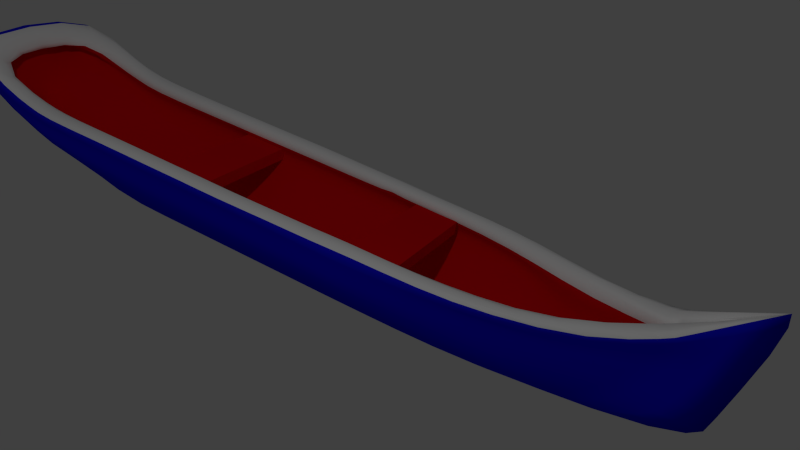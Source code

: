 # Source: Op6L6_material2.blend  (saved by Blender 2.76.0; exported with 4.5.12 LTS)
import bpy
from mathutils import Matrix  # noqa: F401  (used for matrix-valued properties, if any)

bpy.ops.wm.read_factory_settings(use_empty=True)
scene = bpy.context.scene
scene.name = 'Scene'

# ---- collections
col_collection_1 = bpy.data.collections.new('Collection 1'); scene.collection.children.link(col_collection_1)

# ---- materials (node trees are filled in below, after node groups)
mat_material = bpy.data.materials.new('Material')
mat_material.alpha_threshold = 0.0
mat_material.use_transparent_shadow = False
mat_material.diffuse_color = (0.002949, 0.01123, 0.8, 1.0)
mat_material.roughness = 0.5
mat_material.line_color = (0.0, 0.0, 0.0, 1.0)
mat_canoa_cima = bpy.data.materials.new('Canoa_cima')
mat_canoa_cima.alpha_threshold = 0.0
mat_canoa_cima.use_transparent_shadow = False
mat_canoa_cima.diffuse_color = (1.0, 1.0, 1.0, 1.0)
mat_canoa_cima.roughness = 0.5
mat_canoa_cima.specular_intensity = 0.03
mat_canoa_maior = bpy.data.materials.new('Canoa_maior')
mat_canoa_maior.alpha_threshold = 0.0
mat_canoa_maior.use_transparent_shadow = False
mat_canoa_maior.diffuse_color = (0.006521, 0.005146, 0.8, 1.0)
mat_canoa_maior.roughness = 0.5
mat_canoa_maior.specular_intensity = 0.05
mat_canoa_dentro = bpy.data.materials.new('Canoa_dentro')
mat_canoa_dentro.alpha_threshold = 0.0
mat_canoa_dentro.use_transparent_shadow = False
mat_canoa_dentro.diffuse_color = (0.8, 0.003758, 0.006106, 1.0)
mat_canoa_dentro.roughness = 0.5
mat_canoa_dentro.specular_intensity = 0.02
mat_assento_002 = bpy.data.materials.new('assento.002')
mat_assento_002.alpha_threshold = 0.0
mat_assento_002.use_transparent_shadow = False
mat_assento_002.diffuse_color = (0.1734, 0.006092, 0.0, 1.0)
mat_assento_002.roughness = 0.5
mat_assento_002.specular_intensity = 0.2

# ---- material node trees

# ---- world
world_world = bpy.data.worlds.new('World'); scene.world = world_world
world_world.color = (0.05088, 0.05088, 0.05088)
world_world.use_sun_shadow = False
world_world.sun_shadow_jitter_overblur = 0.0
world_world.cycles.sampling_method = 'MANUAL'
world_world.cycles.sample_map_resolution = 256

# ---- cameras
cam_camera = bpy.data.cameras.new('Camera')
cam_camera.clip_end = 100.0
cam_camera.lens = 35.0
cam_camera.sensor_width = 32.0
cam_camera.sensor_height = 18.0
cam_camera.ortho_scale = 7.314
cam_camera.dof.focus_distance = 0.0
cam_camera.dof.aperture_fstop = 128.0

# ---- lights
light_lamp = bpy.data.lights.new('Lamp', 'POINT')
light_lamp.transmission_factor = 0.0
light_lamp.cutoff_distance = 30.0
light_lamp.energy = 100.0
light_lamp.shadow_buffer_clip_start = 1.001
light_lamp.shadow_soft_size = 0.1
light_lamp.shadow_maximum_resolution = 0.006
light_lamp.use_absolute_resolution = True
light_lamp.cycles.use_multiple_importance_sampling = False

# ---- meshes
me_cube = bpy.data.meshes.new('Cube')
me_cube.from_pydata([(1.0, 1.0, -1.0), (1.0, -1.0, -1.0), (-1.0, -1.0, -1.0), (-1.0, 1.0, -1.0), (1.0, 1.0, 1.0), (1.0, -1.0, 1.0), (-1.0, -1.0, 1.0), (-1.0, 1.0, 1.0)], [], [(0, 1, 2, 3), (4, 7, 6, 5), (0, 4, 5, 1), (1, 5, 6, 2), (2, 6, 7, 3), (4, 0, 3, 7)])
me_cube.materials.append(mat_material)
me_cube.use_remesh_preserve_volume = False
me_cube.use_remesh_preserve_attributes = False
me_cube.use_mirror_vertex_groups = False
me_cube.update()
me_cylinder_001 = bpy.data.meshes.new('Cylinder.001')
me_cylinder_001.from_pydata([(-0.6281, -2.266, 0.0539), (-0.5433, 2.246, -0.2469), (-0.2716, -2.4, -0.1862), (-0.4343, 2.119, -0.5214), (-0.03072, -2.231, -0.4825), (-0.3152, 2.279, -0.7532), (0.0, -2.198, -0.5914), (-0.08517, 2.593, -0.907), (0.0, -2.178, -0.6412), (0.0, 2.931, -0.9341), (-0.6122, 1.796, -0.2484), (-0.6139, 1.256, -0.2496), (-0.6384, 0.7213, -0.2508), (-0.6621, 0.1865, -0.2519), (-0.6596, -0.3483, -0.253), (-0.6558, -0.8831, -0.2541), (-0.6719, -1.418, -0.2553), (-0.6524, -1.791, -0.171), (-0.4999, 1.794, -0.5224), (-0.5611, 1.256, -0.5238), (-0.5632, 0.7217, -0.525), (-0.5652, 0.1869, -0.5261), (-0.5673, -0.3479, -0.5272), (-0.5693, -0.8827, -0.5283), (-0.5713, -1.418, -0.5295), (-0.3665, -1.894, -0.425), (-0.3988, 1.794, -0.7546), (-0.4136, 1.256, -0.7558), (-0.4157, 0.7216, -0.7569), (-0.4177, 0.1868, -0.758), (-0.4198, -0.348, -0.7592), (-0.4218, -0.8828, -0.7603), (-0.1181, -1.418, -0.7613), (-0.1015, -1.982, -0.6396), (-0.1394, 1.782, -0.909), (-0.1415, 1.243, -0.9101), (-0.1435, 0.7081, -0.9112), (-0.1456, 0.1734, -0.9124), (-0.1476, -0.3614, -0.9135), (-0.1496, -0.8962, -0.9146), (-0.1516, -1.431, -0.8631), (-0.08011, -2.053, -0.7184), (0.0, 1.795, -0.9626), (0.0, 1.255, -0.9637), (0.0, 0.7204, -0.9649), (0.0, 0.1856, -0.966), (0.0, -0.3492, -0.9671), (0.0, -0.884, -0.9339), (0.0, -1.419, -0.8824), (0.0, -2.062, -0.7385), (-0.2936, 2.854, -0.2447), (-0.2572, 3.185, -0.05733), (0.0, 3.674, 0.3335), (-0.5636, -2.325, -0.01693), (-0.4553, 2.183, -0.3841), (-0.5997, -1.842, -0.2981), (-0.5977, -1.418, -0.3924), (-0.5957, -0.8829, -0.3912), (-0.5936, -0.3481, -0.3901), (-0.5916, 0.1867, -0.389), (-0.5896, 0.7215, -0.3879), (-0.5875, 1.256, -0.3867), (-0.5393, 1.795, -0.3854), (0.0, 3.494, -0.6738), (-0.1476, 2.984, -0.5748), (-0.3044, 2.567, -0.4989), (-0.5865, -1.868, -0.3181), (-0.5845, -1.418, -0.4609), (-0.5825, -0.8828, -0.4598), (-0.5804, -0.348, -0.4587), (-0.5784, 0.1868, -0.4575), (-0.5764, 0.7216, -0.4564), (-0.5743, 1.256, -0.4553), (-0.5182, 1.795, -0.4539), (-0.4448, 2.151, -0.4528), (0.0, 3.503, -0.7435), (-0.127, 2.79, -0.7409), (-0.3098, 2.423, -0.626), (-0.4659, 2.214, -0.3155), (0.0, 3.668, 0.01092), (-0.09864, 3.199, -0.1498), (-0.299, 2.71, -0.3053), (-0.6149, -2.306, -0.01298), (-0.6129, -1.817, -0.2345), (-0.6109, -1.418, -0.3238), (-0.6089, -0.883, -0.3227), (-0.6068, -0.3482, -0.3216), (-0.6048, 0.1866, -0.3204), (-0.6027, 0.7214, -0.3193), (-0.6007, 1.256, -0.3182), (-0.5624, 1.795, -0.3169), (-0.548, -2.088, -0.07372), (-0.476, 1.866, -0.2122), (-0.3984, -2.276, -0.2321), (-0.3801, 2.087, -0.5016), (-0.02991, -2.201, -0.4267), (-0.2666, 2.252, -0.7193), (0.0, -2.158, -0.5629), (-0.04926, 2.566, -0.8584), (0.0, -2.162, -0.6068), (0.01524, 2.863, -0.8675), (-0.4666, 1.52, -0.2133), (-0.4474, 1.103, -0.2166), (-0.4701, 0.681, -0.2193), (-0.4922, 0.2555, -0.2202), (-0.4881, -0.17, -0.2211), (-0.4827, -0.5955, -0.222), (-0.4972, -1.021, -0.2229), (-0.4958, -1.405, -0.2347), (-0.4443, 1.775, -0.5002), (-0.505, 1.25, -0.4996), (-0.5072, 0.7214, -0.5), (-0.5092, 0.1866, -0.5011), (-0.5112, -0.3482, -0.5022), (-0.5133, -0.883, -0.5034), (-0.5153, -1.418, -0.5045), (-0.3282, -1.885, -0.4018), (-0.3522, 1.783, -0.714), (-0.3699, 1.254, -0.7111), (-0.373, 0.7213, -0.711), (-0.375, 0.1865, -0.7122), (-0.377, -0.3483, -0.7133), (-0.3791, -0.8831, -0.7144), (-0.2374, -1.418, -0.7155), (-0.09006, -1.965, -0.5971), (-0.1141, 1.779, -0.8504), (-0.1183, 1.242, -0.8505), (-0.1206, 0.7079, -0.8515), (-0.1226, 0.1731, -0.8526), (-0.1247, -0.3617, -0.8537), (-0.1267, -0.8964, -0.8549), (-0.1287, -1.431, -0.8033), (-0.05717, -2.04, -0.6913), (0.01131, 1.794, -0.8981), (0.009253, 1.255, -0.8992), (0.0, 0.7203, -0.9003), (0.0, 0.1855, -0.9014), (0.0, -0.3493, -0.9026), (0.0, -0.8841, -0.9037), (0.0, -1.419, -0.8522), (0.0, -2.037, -0.7412), (-0.4503, 2.345, -0.2093), (0.0, 3.003, -0.1223), (0.0, 3.541, 0.1046), (-0.2487, -2.118, -0.1011), (-0.4013, 2.148, -0.3662), (-0.5402, -1.838, -0.286), (-0.5382, -1.418, -0.3795), (-0.5361, -0.8832, -0.3783), (-0.5341, -0.3484, -0.3772), (-0.5321, 0.1864, -0.3761), (-0.53, 0.7212, -0.375), (-0.5286, 1.25, -0.3718), (-0.4824, 1.774, -0.3679), (0.01588, 3.425, -0.5631), (-0.1822, 2.939, -0.5515), (-0.2529, 2.525, -0.4796), (-0.5495, -2.267, -0.04791), (-0.5577, -1.899, -0.3381), (-0.525, -1.418, -0.448), (-0.523, -0.8831, -0.4469), (-0.5209, -0.3483, -0.4458), (-0.5189, 0.1865, -0.4446), (-0.5168, 0.7213, -0.4435), (-0.5153, 1.249, -0.4409), (-0.4611, 1.773, -0.4375), (-0.3906, 2.117, -0.4354), (0.01591, 3.208, -0.737), (-0.03174, 2.743, -0.715), (-0.2584, 2.381, -0.6066), (-0.2934, 2.179, -0.2974), (0.0131, 3.525, 0.1563), (0.0, 3.15, -0.1264), (-0.1287, 2.669, -0.2666), (-0.436, -2.088, -0.1056), (-0.4347, -1.812, -0.2225), (-0.4327, -1.418, -0.3109), (-0.4306, -0.8833, -0.3098), (-0.4286, -0.3485, -0.3087), (-0.4266, 0.1863, -0.3075), (-0.4245, 0.7211, -0.3064), (-0.4231, 1.251, -0.303), (-0.3869, 1.775, -0.2989), (-0.6541, -0.08091, -0.2524), (-0.5662, -0.08053, -0.5266), (-0.4187, -0.08061, -0.7586), (-0.1466, -0.09404, -0.9129), (0.0, -0.08178, -0.9666), (-0.5926, -0.08072, -0.3895), (-0.5794, -0.08062, -0.4581), (-0.6058, -0.08081, -0.321), (-0.4834, 0.04277, -0.2207), (-0.5102, -0.0808, -0.5017), (-0.376, -0.08086, -0.7127), (-0.1236, -0.09426, -0.8532), (0.0, -0.08192, -0.902), (-0.5331, -0.08097, -0.3767), (-0.5199, -0.08088, -0.4452), (-0.4276, -0.08107, -0.3081), (-0.6374, 0.9826, -0.2502), (-0.5622, 0.983, -0.5244), (-0.4147, 0.9829, -0.7564), (-0.1425, 0.9694, -0.9107), (0.0, 0.9817, -0.9643), (-0.5886, 0.9828, -0.3873), (-0.5754, 0.9829, -0.4559), (-0.6017, 0.9827, -0.3188), (-0.47, 0.8873, -0.218), (-0.6623, -1.547, -0.218), (-0.4062, -1.631, -0.4789), (-0.1005, -1.703, -0.6995), (-0.1526, -1.763, -0.8049), (0.0, -1.768, -0.8319), (-0.5987, -1.589, -0.3485), (-0.5855, -1.61, -0.4137), (-0.612, -1.568, -0.2832), (-0.4975, -1.257, -0.2421), (-0.3815, -1.624, -0.4551), (-0.08909, -1.689, -0.6558), (-0.05621, -1.745, -0.7545), (0.0, -1.748, -0.8048), (-0.5392, -1.585, -0.3362), (-0.526, -1.606, -0.4014), (-0.4337, -1.564, -0.2709), (-0.2198, -2.177, -0.3753), (-0.06424, -2.191, -0.5654), (-0.0355, -2.188, -0.6162), (0.0, -2.206, -0.6165), (0.0, -2.267, 0.04661), (0.0, -2.35, -0.01993), (0.0, -2.336, -0.1266), (0.0, -2.206, -0.4813), (0.0, -2.199, -0.5953), (-0.5694, -2.338, -0.02053), (-0.001529, -2.342, 0.02668), (-0.3296, -2.11, -0.3267), (-0.1103, -2.068, -0.4961), (-0.05048, -2.172, -0.6223), (0.0, -2.149, -0.5994), (0.0, -2.13, -0.01027), (0.0, -2.186, -0.1814), (0.0, -2.155, -0.4256), (0.0, -2.128, -0.5665), (0.0, -2.094, -0.1297), (0.0, -2.197, -0.3252), (0.0, -2.128, -0.4926), (0.0, -2.236, -0.3737), (0.0, -2.182, -0.5653), (0.0, -2.347, -0.03465), (-0.08517, 2.593, -0.907), (-0.08011, -2.053, -0.7184), (-0.1111, -1.431, -0.8631), (-0.1496, -0.8962, -0.9146), (-0.1476, -0.3614, -0.9135), (-0.1456, 0.1734, -0.9124), (-0.1435, 0.7081, -0.9112), (-0.1415, 1.243, -0.9101), (-0.1394, 1.782, -0.909), (-0.2572, 3.185, -0.05394), (-0.1336, 2.984, -0.5748), (-0.127, 2.79, -0.7409), (-0.09864, 3.199, -0.1537), (-0.04926, 2.566, -0.8584), (-0.05717, -2.04, -0.6913), (-0.1287, -1.431, -0.8033), (-0.1267, -0.8964, -0.8549), (-0.1247, -0.3617, -0.8537), (-0.1226, 0.1731, -0.8526), (-0.1206, 0.7079, -0.8515), (-0.1183, 1.242, -0.8505), (-0.1141, 1.779, -0.8504), (0.0, 3.008, -0.1172), (-0.1598, 2.939, -0.5515), (-0.03174, 2.743, -0.715), (0.01316, 3.15, -0.1264), (-0.1236, -0.09426, -0.8532), (-0.1466, -0.09404, -0.9129), (-0.1425, 0.9694, -0.9107), (-0.05621, -1.745, -0.7545), (-0.08969, -1.763, -0.8049), (0.0, -2.253, -0.07889), (0.0, -2.19, -0.09163), (-0.4238, 0.9861, -0.3047)], [], [(73, 74, 3, 18), (18, 3, 5, 26), (26, 5, 7, 34), (257, 249, 9, 42), (6, 41, 250, 49, 8, 226), (279, 251, 48, 212), (251, 252, 47, 48), (252, 253, 46, 47), (276, 254, 45, 187), (254, 255, 44, 45), (277, 256, 43, 203), (256, 257, 42, 43), (4, 33, 41, 6, 225), (210, 32, 40, 211), (32, 31, 39, 40), (31, 30, 38, 39), (185, 29, 37, 186), (29, 28, 36, 37), (201, 27, 35, 202), (27, 26, 34, 35), (2, 25, 33, 4, 224), (209, 24, 32, 210), (24, 23, 31, 32), (23, 22, 30, 31), (184, 21, 29, 185), (21, 20, 28, 29), (200, 19, 27, 201), (19, 18, 26, 27), (214, 67, 24, 209), (67, 68, 23, 24), (68, 69, 22, 23), (189, 70, 21, 184), (70, 71, 20, 21), (205, 72, 19, 200), (72, 73, 18, 19), (261, 80, 51, 258), (80, 81, 50, 51), (74, 77, 5, 3), (78, 81, 65, 54), (76, 77, 65, 64), (260, 76, 64, 259), (89, 90, 62, 61), (206, 89, 61, 204), (87, 88, 60, 59), (190, 87, 59, 188), (85, 86, 58, 57), (84, 85, 57, 56), (215, 84, 56, 213), (234, 82, 53, 229), (90, 78, 54, 62), (249, 7, 76, 260), (7, 5, 77, 76), (54, 65, 77, 74), (61, 62, 73, 72), (204, 61, 72, 205), (59, 60, 71, 70), (188, 59, 70, 189), (57, 58, 69, 68), (56, 57, 68, 67), (213, 56, 67, 214), (2, 233, 66, 25), (62, 54, 74, 73), (8, 227, 226), (0, 17, 83, 82), (83, 55, 53, 82), (10, 1, 78, 90), (234, 228, 0, 82), (208, 16, 84, 215), (16, 15, 85, 84), (15, 14, 86, 85), (183, 13, 87, 190), (13, 12, 88, 87), (199, 11, 89, 206), (11, 10, 90, 89), (1, 50, 81, 78), (64, 65, 81, 80), (259, 64, 80, 261), (109, 94, 166, 165), (117, 96, 94, 109), (125, 98, 96, 117), (270, 262, 98, 125), (99, 140, 263, 132, 97, 237), (278, 264, 131, 219), (264, 265, 130, 131), (265, 266, 129, 130), (275, 267, 128, 194), (267, 268, 127, 128), (268, 269, 126, 127), (269, 270, 125, 126), (97, 132, 124, 95, 236), (219, 131, 123, 218), (131, 130, 122, 123), (130, 129, 121, 122), (194, 128, 120, 193), (128, 127, 119, 120), (127, 126, 118, 119), (126, 125, 117, 118), (95, 124, 116, 93, 235), (218, 123, 115, 217), (123, 122, 114, 115), (122, 121, 113, 114), (193, 120, 112, 192), (120, 119, 111, 112), (119, 118, 110, 111), (118, 117, 109, 110), (217, 115, 159, 222), (115, 114, 160, 159), (114, 113, 161, 160), (192, 112, 162, 197), (112, 111, 163, 162), (111, 110, 164, 163), (110, 109, 165, 164), (271, 142, 172, 274), (142, 141, 173, 172), (94, 96, 169, 166), (145, 156, 173, 170), (155, 156, 169, 168), (272, 155, 168, 273), (152, 153, 182, 181), (151, 152, 181, 282, 180), (150, 151, 180, 179), (196, 150, 179, 198), (148, 149, 178, 177), (221, 147, 176, 223), (153, 145, 170, 182), (273, 168, 98, 262), (168, 169, 96, 98), (166, 169, 156, 145), (164, 165, 153, 152), (163, 164, 152, 151), (162, 163, 151, 150), (197, 162, 150, 196), (160, 161, 149, 148), (159, 160, 148, 147), (222, 159, 147, 221), (165, 166, 145, 153), (245, 242, 97, 236), (244, 241, 95, 235), (146, 144, 157, 158), (182, 170, 92, 101), (223, 176, 107, 216), (176, 177, 106, 107), (177, 178, 105, 106), (198, 179, 104, 191), (179, 180, 103, 104), (181, 102, 207, 282), (181, 182, 101, 102), (170, 173, 141, 92), (172, 173, 156, 155), (274, 172, 155, 272), (228, 239, 91, 0), (1, 10, 101, 92), (10, 11, 102, 101), (199, 12, 103, 207), (12, 13, 104, 103), (183, 14, 105, 191), (14, 15, 106, 105), (15, 16, 107, 106), (208, 17, 108, 216), (50, 1, 92, 141), (51, 50, 141, 142), (258, 51, 142, 271), (147, 148, 177, 176), (13, 183, 191, 104), (178, 198, 191, 105), (161, 197, 196, 149), (149, 196, 198, 178), (113, 192, 197, 161), (121, 193, 192, 113), (129, 194, 193, 121), (266, 275, 194, 129), (14, 183, 190, 86), (58, 188, 189, 69), (86, 190, 188, 58), (69, 189, 184, 22), (22, 184, 185, 30), (30, 185, 186, 38), (253, 276, 187, 46), (11, 199, 207, 102), (12, 199, 206, 88), (60, 204, 205, 71), (88, 206, 204, 60), (71, 205, 200, 20), (20, 200, 201, 28), (28, 201, 202, 36), (255, 277, 203, 44), (16, 208, 216, 107), (175, 223, 216, 108), (158, 222, 221, 146), (146, 221, 223, 175), (116, 217, 222, 158), (124, 218, 217, 116), (132, 219, 218, 124), (263, 278, 219, 132), (17, 208, 215, 83), (55, 213, 214, 66), (83, 215, 213, 55), (66, 214, 209, 25), (25, 209, 210, 33), (33, 210, 211, 41), (250, 279, 212, 49), (0, 91, 108, 17), (53, 55, 66, 233), (240, 244, 235, 93), (241, 245, 236, 95), (237, 238, 99), (237, 97, 242, 238), (116, 158, 157, 93), (2, 224, 246, 230), (224, 4, 231, 246), (4, 225, 247, 231), (225, 6, 232, 247), (226, 227, 232, 6), (233, 248, 229, 53), (230, 248, 233, 2), (41, 211, 279, 250), (140, 220, 278, 263), (36, 202, 277, 255), (38, 186, 276, 253), (137, 195, 275, 266), (52, 258, 271, 143), (171, 274, 272, 154), (167, 273, 262, 100), (154, 272, 273, 167), (143, 271, 274, 171), (134, 133, 270, 269), (135, 134, 269, 268), (136, 135, 268, 267), (195, 136, 267, 275), (138, 137, 266, 265), (139, 138, 265, 264), (220, 139, 264, 278), (133, 100, 262, 270), (63, 259, 261, 79), (9, 249, 260, 75), (75, 260, 259, 63), (79, 261, 258, 52), (35, 34, 257, 256), (202, 35, 256, 277), (37, 36, 255, 254), (186, 37, 254, 276), (39, 38, 253, 252), (40, 39, 252, 251), (211, 40, 251, 279), (34, 7, 249, 257), (175, 174, 144, 146), (174, 175, 108, 91), (174, 91, 239, 243), (243, 281, 144, 174), (144, 281, 280, 157), (240, 93, 157, 280), (103, 180, 282, 207)])
me_cylinder_001.polygons.foreach_set('use_smooth', [True] * 252)
me_cylinder_001.polygons.foreach_set('material_index', [1, 1, 1, 1, 1, 1, 1, 1, 1, 1, 1, 1, 1, 1, 1, 1, 1, 1, 1, 1, 1, 1, 1, 1, 1, 1, 1, 1, 1, 1, 1, 1, 1, 1, 1, 1, 1, 1, 1, 1, 1, 1, 1, 1, 1, 1, 1, 1, 1, 1, 1, 1, 1, 1, 1, 1, 1, 1, 1, 1, 1, 1, 1, 1, 1, 1, 1, 1, 1, 1, 1, 1, 1, 1, 1, 1, 1, 2, 2, 2, 2, 2, 2, 2, 2, 2, 2, 2, 2, 2, 2, 2, 2, 2, 2, 2, 2, 2, 2, 2, 2, 2, 2, 2, 2, 2, 2, 2, 2, 2, 2, 2, 0, 0, 2, 2, 2, 2, 2, 2, 2, 2, 2, 2, 2, 2, 2, 2, 2, 2, 2, 2, 2, 2, 2, 2, 2, 2, 2, 0, 0, 0, 0, 0, 0, 0, 0, 0, 2, 2, 0, 0, 0, 0, 0, 0, 0, 0, 0, 0, 0, 0, 2, 0, 0, 2, 2, 2, 2, 2, 2, 1, 1, 1, 1, 1, 1, 1, 0, 1, 1, 1, 1, 1, 1, 1, 0, 0, 2, 2, 2, 2, 2, 2, 1, 1, 1, 1, 1, 1, 1, 0, 1, 2, 2, 2, 2, 2, 1, 1, 1, 1, 1, 1, 1, 1, 2, 1, 1, 2, 0, 2, 2, 2, 0, 2, 2, 2, 2, 2, 2, 2, 2, 1, 1, 1, 1, 1, 1, 1, 1, 1, 1, 1, 1, 2, 0, 0, 2, 1, 2, 0])
_uv = me_cylinder_001.uv_layers.new(name='UVMap')
_uv.uv.foreach_set('vector', [1.21, 0.4293, 1.424, 0.4342, 1.407, 0.4752, 1.212, 0.4719, 1.212, 0.4719, 1.407, 0.4752, 1.509, 0.6202, 1.225, 0.6223, 1.225, 0.6223, 1.509, 0.6202, 1.708, 0.7544, 1.248, 0.8052, 1.249, 0.8121, 1.709, 0.7582, 1.932, 0.7768, 1.269, 0.8939, -1.368, 0.7559, -1.214, 0.7973, -1.215, 0.7997, -1.241, 0.8493, -1.337, 0.7869, -1.354, 0.7771, -1.041, 0.8596, -0.8378, 0.8779, -0.8351, 0.9487, -1.055, 0.9178, -0.8378, 0.8779, -0.4976, 0.8671, -0.4945, 0.9627, -0.8351, 0.9487, -0.4976, 0.8671, -0.1649, 0.8825, -0.1585, 0.9879, -0.4945, 0.9627, 0.02719, 0.8866, 0.2197, 0.8861, 0.2273, 0.9877, 0.0353, 0.9959, 0.2197, 0.8861, 0.5352, 0.8772, 0.549, 0.977, 0.2273, 0.9877, 0.7223, 0.8686, 0.9145, 0.8528, 0.934, 0.9521, 0.7374, 0.9745, 0.9145, 0.8528, 1.249, 0.8121, 1.269, 0.8939, 0.934, 0.9521, -1.372, 0.6542, -1.174, 0.7369, -1.214, 0.7973, -1.368, 0.7559, -1.33, 0.7103, -1.0, 0.7565, -0.8307, 0.7871, -0.8354, 0.8525, -1.031, 0.8239, -0.8307, 0.7871, -0.4756, 0.6627, -0.4974, 0.8612, -0.8354, 0.8525, -0.4756, 0.6627, -0.1426, 0.673, -0.1648, 0.8785, -0.4974, 0.8612, 0.03482, 0.6756, 0.2119, 0.6725, 0.2195, 0.8821, 0.0272, 0.8832, 0.2119, 0.6725, 0.5464, 0.6662, 0.5351, 0.8733, 0.2195, 0.8821, 0.7183, 0.6597, 0.8962, 0.6469, 0.914, 0.8489, 0.7221, 0.8653, 0.8962, 0.6469, 1.225, 0.6223, 1.248, 0.8052, 0.914, 0.8489, -1.348, 0.4147, -1.097, 0.5338, -1.174, 0.7369, -1.372, 0.6542, -1.281, 0.5275, -0.9416, 0.5445, -0.7945, 0.4926, -0.8307, 0.7871, -1.0, 0.7565, -0.7945, 0.4926, -0.4724, 0.4897, -0.4756, 0.6627, -0.8307, 0.7871, -0.4724, 0.4897, -0.1369, 0.4954, -0.1426, 0.673, -0.4756, 0.6627, 0.0349, 0.4972, 0.2067, 0.4965, 0.2119, 0.6725, 0.03482, 0.6756, 0.2067, 0.4965, 0.5447, 0.4891, 0.5464, 0.6662, 0.2119, 0.6725, 0.7105, 0.4843, 0.8817, 0.4756, 0.8962, 0.6469, 0.7183, 0.6597, 0.8817, 0.4756, 1.212, 0.4719, 1.225, 0.6223, 0.8962, 0.6469, -0.9124, 0.4354, -0.7973, 0.4519, -0.7945, 0.4926, -0.9416, 0.5445, -0.7973, 0.4519, -0.4722, 0.4459, -0.4724, 0.4897, -0.7945, 0.4926, -0.4722, 0.4459, -0.1362, 0.4511, -0.1369, 0.4954, -0.4724, 0.4897, 0.035, 0.4524, 0.2061, 0.4521, 0.2067, 0.4965, 0.0349, 0.4972, 0.2061, 0.4521, 0.5437, 0.4449, 0.5447, 0.4891, 0.2067, 0.4965, 0.7088, 0.4404, 0.8798, 0.4324, 0.8817, 0.4756, 0.7105, 0.4843, 0.8798, 0.4324, 1.21, 0.4293, 1.212, 0.4719, 0.8817, 0.4756, 2.107, 0.32, 2.106, 0.3131, 2.114, 0.2217, 2.117, 0.2205, 2.106, 0.3131, 1.778, 0.3345, 1.881, 0.2858, 2.114, 0.2217, 1.424, 0.4342, 1.598, 0.5451, 1.509, 0.6202, 1.407, 0.4752, 1.459, 0.353, 1.778, 0.3345, 1.686, 0.4662, 1.442, 0.3935, 1.846, 0.6502, 1.598, 0.5451, 1.686, 0.4662, 1.963, 0.5476, 1.848, 0.6525, 1.846, 0.6502, 1.963, 0.5476, 1.969, 0.5525, 0.8766, 0.3457, 1.207, 0.3429, 1.209, 0.3862, 0.8781, 0.3891, 0.7058, 0.3533, 0.8766, 0.3457, 0.8781, 0.3891, 0.7073, 0.3967, 0.2051, 0.3639, 0.542, 0.3567, 0.5428, 0.4008, 0.2055, 0.4079, 0.03529, 0.363, 0.2051, 0.3639, 0.2055, 0.4079, 0.03512, 0.4077, -0.4722, 0.3588, -0.1354, 0.3627, -0.1357, 0.4069, -0.4721, 0.4024, -0.8039, 0.368, -0.4722, 0.3588, -0.4721, 0.4024, -0.8004, 0.4104, -0.8974, 0.3553, -0.8039, 0.368, -0.8004, 0.4104, -0.9045, 0.3957, -1.543, 0.3213, -1.259, 0.3326, -1.281, 0.3407, -1.543, 0.3396, 1.207, 0.3429, 1.459, 0.353, 1.442, 0.3935, 1.209, 0.3862, 1.709, 0.7582, 1.708, 0.7544, 1.846, 0.6502, 1.848, 0.6525, 1.708, 0.7544, 1.509, 0.6202, 1.598, 0.5451, 1.846, 0.6502, 1.442, 0.3935, 1.686, 0.4662, 1.598, 0.5451, 1.424, 0.4342, 0.8781, 0.3891, 1.209, 0.3862, 1.21, 0.4293, 0.8798, 0.4324, 0.7073, 0.3967, 0.8781, 0.3891, 0.8798, 0.4324, 0.7088, 0.4404, 0.2055, 0.4079, 0.5428, 0.4008, 0.5437, 0.4449, 0.2061, 0.4521, 0.03512, 0.4077, 0.2055, 0.4079, 0.2061, 0.4521, 0.035, 0.4524, -0.4721, 0.4024, -0.1357, 0.4069, -0.1362, 0.4511, -0.4722, 0.4459, -0.8004, 0.4104, -0.4721, 0.4024, -0.4722, 0.4459, -0.7973, 0.4519, -0.9045, 0.3957, -0.8004, 0.4104, -0.7973, 0.4519, -0.9124, 0.4354, -1.348, 0.4147, -1.283, 0.346, -1.055, 0.4024, -1.097, 0.5338, 1.209, 0.3862, 1.442, 0.3935, 1.424, 0.4342, 1.21, 0.4293, -1.337, 0.7869, -1.367, 0.7851, -1.354, 0.7771, -1.253, 0.3064, -1.036, 0.3074, -1.041, 0.3541, -1.259, 0.3326, -1.041, 0.3541, -1.046, 0.3909, -1.281, 0.3407, -1.259, 0.3326, 1.204, 0.2927, 1.465, 0.2908, 1.459, 0.353, 1.207, 0.3429, -1.543, 0.3213, -1.539, 0.2732, -1.253, 0.3064, -1.259, 0.3326, -0.8907, 0.3048, -0.8078, 0.3114, -0.8039, 0.368, -0.8974, 0.3553, -0.8078, 0.3114, -0.4724, 0.3067, -0.4722, 0.3588, -0.8039, 0.368, -0.4724, 0.3067, -0.1353, 0.3086, -0.1354, 0.3627, -0.4722, 0.3588, 0.03546, 0.3093, 0.2046, 0.3084, 0.2051, 0.3639, 0.03529, 0.363, 0.2046, 0.3084, 0.5411, 0.3076, 0.542, 0.3567, 0.2051, 0.3639, 0.7038, 0.306, 0.8749, 0.3015, 0.8766, 0.3457, 0.7058, 0.3533, 0.8749, 0.3015, 1.204, 0.2927, 1.207, 0.3429, 0.8766, 0.3457, 1.465, 0.2908, 1.881, 0.2858, 1.778, 0.3345, 1.459, 0.353, 1.963, 0.5476, 1.686, 0.4662, 1.778, 0.3345, 2.106, 0.3131, 1.969, 0.5525, 1.963, 0.5476, 2.106, 0.3131, 2.107, 0.32, 1.19, -0.02059, 1.376, -0.02922, 1.394, 0.01027, 1.188, 0.01813, 1.201, -0.1589, 1.477, -0.1708, 1.376, -0.02922, 1.19, -0.02059, 1.218, -0.3258, 1.667, -0.3003, 1.477, -0.1708, 1.201, -0.1589, 1.219, -0.3321, 1.668, -0.3036, 1.667, -0.3003, 1.218, -0.3258, -1.364, -0.35, -1.239, -0.4062, -1.244, -0.3532, -1.243, -0.3507, -1.366, -0.2955, -1.33, -0.3354, -1.038, -0.365, -0.8189, -0.3484, -0.8188, -0.3439, -1.038, -0.3613, -0.8189, -0.3484, -0.4869, -0.3676, -0.4865, -0.362, -0.8188, -0.3439, -0.4869, -0.3676, -0.1623, -0.3813, -0.1621, -0.3773, -0.4865, -0.362, 0.02787, -0.3858, 0.2188, -0.3836, 0.2187, -0.3797, 0.02792, -0.3825, 0.2188, -0.3836, 0.5466, -0.3694, 0.5464, -0.3636, 0.2187, -0.3797, 0.5466, -0.3694, 0.8833, -0.3533, 0.883, -0.3475, 0.5464, -0.3636, 0.8833, -0.3533, 1.219, -0.3321, 1.218, -0.3258, 0.883, -0.3475, -1.366, -0.2955, -1.243, -0.3507, -1.205, -0.2633, -1.361, -0.1603, -1.295, -0.2361, -1.038, -0.3613, -0.8188, -0.3439, -0.8103, -0.2521, -1.011, -0.2917, -0.8188, -0.3439, -0.4865, -0.362, -0.4736, -0.1826, -0.8103, -0.2521, -0.4865, -0.362, -0.1621, -0.3773, -0.1409, -0.1892, -0.4736, -0.1826, 0.02792, -0.3825, 0.2187, -0.3797, 0.2132, -0.1887, 0.0361, -0.1918, 0.2187, -0.3797, 0.5464, -0.3636, 0.5488, -0.1804, 0.2132, -0.1887, 0.5464, -0.3636, 0.883, -0.3475, 0.8803, -0.1703, 0.5488, -0.1804, 0.883, -0.3475, 1.218, -0.3258, 1.201, -0.1589, 0.8803, -0.1703, -1.361, -0.1603, -1.205, -0.2633, -1.123, -0.07723, -1.269, 0.03241, -1.223, -0.02704, -1.011, -0.2917, -0.8103, -0.2521, -0.8069, -0.02731, -0.957, -0.0705, -0.8103, -0.2521, -0.4736, -0.1826, -0.4724, -0.02509, -0.8069, -0.02731, -0.4736, -0.1826, -0.1409, -0.1892, -0.1362, -0.02905, -0.4724, -0.02509, 0.0361, -0.1918, 0.2132, -0.1887, 0.2077, -0.02814, 0.03575, -0.03012, 0.2132, -0.1887, 0.5488, -0.1804, 0.5454, -0.02225, 0.2077, -0.02814, 0.5488, -0.1804, 0.8803, -0.1703, 0.8718, -0.01751, 0.5454, -0.02225, 0.8803, -0.1703, 1.201, -0.1589, 1.19, -0.02059, 0.8718, -0.01751, -0.957, -0.0705, -0.8069, -0.02731, -0.8089, 0.008369, -0.933, 0.02943, -0.8069, -0.02731, -0.4724, -0.02509, -0.4722, 0.01086, -0.8089, 0.008369, -0.4724, -0.02509, -0.1362, -0.02905, -0.1358, 0.007379, -0.4722, 0.01086, 0.03575, -0.03012, 0.2077, -0.02814, 0.2071, 0.00831, 0.03567, 0.006647, 0.2077, -0.02814, 0.5454, -0.02225, 0.5448, 0.01358, 0.2071, 0.00831, 0.5454, -0.02225, 0.8718, -0.01751, 0.8706, 0.01875, 0.5448, 0.01358, 0.8718, -0.01751, 1.19, -0.02059, 1.188, 0.01813, 0.8706, 0.01875, 2.028, 0.1017, 2.024, 0.1013, 2.073, 0.06352, 2.081, 0.06479, 2.024, 0.1013, 1.537, 0.2516, 1.79, 0.09305, 2.073, 0.06352, 1.376, -0.02922, 1.477, -0.1708, 1.56, -0.1087, 1.394, 0.01027, 1.413, 0.05201, 1.658, -0.035, 1.79, 0.09305, 1.456, 0.1186, 1.892, -0.1059, 1.658, -0.035, 1.56, -0.1087, 1.795, -0.2291, 1.9, -0.1155, 1.892, -0.1059, 1.795, -0.2291, 1.796, -0.2309, 0.8707, 0.062, 1.188, 0.06154, 1.201, 0.1331, 0.8739, 0.1393, 0.5442, 0.05729, 0.8707, 0.062, 0.8739, 0.1393, 0.7099, 0.1384, 0.5436, 0.1366, 0.2065, 0.05267, 0.5442, 0.05729, 0.5436, 0.1366, 0.2057, 0.1324, 0.03559, 0.0513, 0.2065, 0.05267, 0.2057, 0.1324, 0.03578, 0.1314, -0.472, 0.0544, -0.1354, 0.05173, -0.1347, 0.1316, -0.4712, 0.1338, -0.9223, 0.0715, -0.8114, 0.0526, -0.8107, 0.1333, -0.9069, 0.1503, 1.188, 0.06154, 1.413, 0.05201, 1.456, 0.1186, 1.201, 0.1331, 1.796, -0.2309, 1.795, -0.2291, 1.667, -0.3003, 1.668, -0.3036, 1.795, -0.2291, 1.56, -0.1087, 1.477, -0.1708, 1.667, -0.3003, 1.394, 0.01027, 1.56, -0.1087, 1.658, -0.035, 1.413, 0.05201, 0.8706, 0.01875, 1.188, 0.01813, 1.188, 0.06154, 0.8707, 0.062, 0.5448, 0.01358, 0.8706, 0.01875, 0.8707, 0.062, 0.5442, 0.05729, 0.2071, 0.00831, 0.5448, 0.01358, 0.5442, 0.05729, 0.2065, 0.05267, 0.03567, 0.006647, 0.2071, 0.00831, 0.2065, 0.05267, 0.03559, 0.0513, -0.4722, 0.01086, -0.1358, 0.007379, -0.1354, 0.05173, -0.472, 0.0544, -0.8089, 0.008369, -0.4722, 0.01086, -0.472, 0.0544, -0.8114, 0.0526, -0.933, 0.02943, -0.8089, 0.008369, -0.8114, 0.0526, -0.9223, 0.0715, 1.188, 0.01813, 1.394, 0.01027, 1.413, 0.05201, 1.188, 0.06154, -1.371, -0.2355, -1.394, -0.2959, -1.366, -0.2955, -1.295, -0.2361, -1.409, -0.1128, -1.391, -0.1832, -1.361, -0.1603, -1.223, -0.02704, -1.084, 0.09721, -1.345, 0.1613, -1.263, 0.07477, -1.11, 0.06302, 1.201, 0.1331, 1.456, 0.1186, 1.253, 0.2105, 1.041, 0.2021, -0.9069, 0.1503, -0.8107, 0.1333, -0.5571, 0.2033, -0.706, 0.1966, -0.8107, 0.1333, -0.4712, 0.1338, -0.29, 0.1965, -0.5571, 0.2033, -0.4712, 0.1338, -0.1347, 0.1316, -0.02104, 0.1991, -0.29, 0.1965, 0.03578, 0.1314, 0.2057, 0.1324, 0.2488, 0.202, 0.1144, 0.1973, 0.2057, 0.1324, 0.5436, 0.1366, 0.5181, 0.1982, 0.2488, 0.202, 0.8739, 0.1393, 0.7819, 0.1939, 0.648, 0.1997, 0.7099, 0.1384, 0.8739, 0.1393, 1.201, 0.1331, 1.041, 0.2021, 0.7819, 0.1939, 1.456, 0.1186, 1.79, 0.09305, 1.537, 0.2516, 1.253, 0.2105, 2.073, 0.06352, 1.79, 0.09305, 1.658, -0.035, 1.892, -0.1059, 2.081, 0.06479, 2.073, 0.06352, 1.892, -0.1059, 1.9, -0.1155, -1.539, 0.2732, -1.511, 0.1835, -1.198, 0.2587, -1.253, 0.3064, 1.465, 0.2908, 1.204, 0.2927, 1.041, 0.2021, 1.253, 0.2105, 1.204, 0.2927, 0.8749, 0.3015, 0.7819, 0.1939, 1.041, 0.2021, 0.7038, 0.306, 0.5411, 0.3076, 0.5181, 0.1982, 0.648, 0.1997, 0.5411, 0.3076, 0.2046, 0.3084, 0.2488, 0.202, 0.5181, 0.1982, 0.03546, 0.3093, -0.1353, 0.3086, -0.02104, 0.1991, 0.1144, 0.1973, -0.1353, 0.3086, -0.4724, 0.3067, -0.29, 0.1965, -0.02104, 0.1991, -0.4724, 0.3067, -0.8078, 0.3114, -0.5571, 0.2033, -0.29, 0.1965, -0.8907, 0.3048, -1.036, 0.3074, -0.8045, 0.1974, -0.706, 0.1966, 1.881, 0.2858, 1.465, 0.2908, 1.253, 0.2105, 1.537, 0.2516, 2.114, 0.2217, 1.881, 0.2858, 1.537, 0.2516, 2.024, 0.1013, 2.117, 0.2205, 2.114, 0.2217, 2.024, 0.1013, 2.028, 0.1017, -0.8114, 0.0526, -0.472, 0.0544, -0.4712, 0.1338, -0.8107, 0.1333, 0.2046, 0.3084, 0.03546, 0.3093, 0.1144, 0.1973, 0.2488, 0.202, -0.1347, 0.1316, 0.03578, 0.1314, 0.1144, 0.1973, -0.02104, 0.1991, -0.1358, 0.007379, 0.03567, 0.006647, 0.03559, 0.0513, -0.1354, 0.05173, -0.1354, 0.05173, 0.03559, 0.0513, 0.03578, 0.1314, -0.1347, 0.1316, -0.1362, -0.02905, 0.03575, -0.03012, 0.03567, 0.006647, -0.1358, 0.007379, -0.1409, -0.1892, 0.0361, -0.1918, 0.03575, -0.03012, -0.1362, -0.02905, -0.1621, -0.3773, 0.02792, -0.3825, 0.0361, -0.1918, -0.1409, -0.1892, -0.1623, -0.3813, 0.02787, -0.3858, 0.02792, -0.3825, -0.1621, -0.3773, -0.1353, 0.3086, 0.03546, 0.3093, 0.03529, 0.363, -0.1354, 0.3627, -0.1357, 0.4069, 0.03512, 0.4077, 0.035, 0.4524, -0.1362, 0.4511, -0.1354, 0.3627, 0.03529, 0.363, 0.03512, 0.4077, -0.1357, 0.4069, -0.1362, 0.4511, 0.035, 0.4524, 0.0349, 0.4972, -0.1369, 0.4954, -0.1369, 0.4954, 0.0349, 0.4972, 0.03482, 0.6756, -0.1426, 0.673, -0.1426, 0.673, 0.03482, 0.6756, 0.0272, 0.8832, -0.1648, 0.8785, -0.1649, 0.8825, 0.02719, 0.8866, 0.0353, 0.9959, -0.1585, 0.9879, 0.8749, 0.3015, 0.7038, 0.306, 0.648, 0.1997, 0.7819, 0.1939, 0.5411, 0.3076, 0.7038, 0.306, 0.7058, 0.3533, 0.542, 0.3567, 0.5428, 0.4008, 0.7073, 0.3967, 0.7088, 0.4404, 0.5437, 0.4449, 0.542, 0.3567, 0.7058, 0.3533, 0.7073, 0.3967, 0.5428, 0.4008, 0.5437, 0.4449, 0.7088, 0.4404, 0.7105, 0.4843, 0.5447, 0.4891, 0.5447, 0.4891, 0.7105, 0.4843, 0.7183, 0.6597, 0.5464, 0.6662, 0.5464, 0.6662, 0.7183, 0.6597, 0.7221, 0.8653, 0.5351, 0.8733, 0.5352, 0.8772, 0.7223, 0.8686, 0.7374, 0.9745, 0.549, 0.977, -0.8078, 0.3114, -0.8907, 0.3048, -0.706, 0.1966, -0.5571, 0.2033, -1.066, 0.1664, -0.9069, 0.1503, -0.706, 0.1966, -0.8045, 0.1974, -1.11, 0.06302, -0.933, 0.02943, -0.9223, 0.0715, -1.084, 0.09721, -1.084, 0.09721, -0.9223, 0.0715, -0.9069, 0.1503, -1.066, 0.1664, -1.123, -0.07723, -0.957, -0.0705, -0.933, 0.02943, -1.11, 0.06302, -1.205, -0.2633, -1.011, -0.2917, -0.957, -0.0705, -1.123, -0.07723, -1.243, -0.3507, -1.038, -0.3613, -1.011, -0.2917, -1.205, -0.2633, -1.244, -0.3532, -1.038, -0.365, -1.038, -0.3613, -1.243, -0.3507, -1.036, 0.3074, -0.8907, 0.3048, -0.8974, 0.3553, -1.041, 0.3541, -1.046, 0.3909, -0.9045, 0.3957, -0.9124, 0.4354, -1.055, 0.4024, -1.041, 0.3541, -0.8974, 0.3553, -0.9045, 0.3957, -1.046, 0.3909, -1.055, 0.4024, -0.9124, 0.4354, -0.9416, 0.5445, -1.097, 0.5338, -1.097, 0.5338, -0.9416, 0.5445, -1.0, 0.7565, -1.174, 0.7369, -1.174, 0.7369, -1.0, 0.7565, -1.031, 0.8239, -1.214, 0.7973, -1.215, 0.7997, -1.041, 0.8596, -1.055, 0.9178, -1.241, 0.8493, -1.253, 0.3064, -1.198, 0.2587, -0.8045, 0.1974, -1.036, 0.3074, -1.281, 0.3407, -1.046, 0.3909, -1.055, 0.4024, -1.283, 0.346, -1.446, -0.03119, -1.409, -0.1128, -1.223, -0.02704, -1.269, 0.03241, -1.391, -0.1832, -1.371, -0.2355, -1.295, -0.2361, -1.361, -0.1603, -1.33, -0.3354, -1.373, -0.336, -1.364, -0.35, -1.33, -0.3354, -1.366, -0.2955, -1.394, -0.2959, -1.373, -0.336, -1.123, -0.07723, -1.11, 0.06302, -1.263, 0.07477, -1.269, 0.03241, -1.348, 0.4147, -1.281, 0.5275, -1.426, 0.5951, -1.528, 0.4233, -1.281, 0.5275, -1.372, 0.6542, -1.396, 0.6682, -1.426, 0.5951, -1.372, 0.6542, -1.33, 0.7103, -1.375, 0.7265, -1.396, 0.6682, -1.33, 0.7103, -1.368, 0.7559, -1.368, 0.7609, -1.375, 0.7265, -1.354, 0.7771, -1.367, 0.7851, -1.368, 0.7609, -1.368, 0.7559, -1.283, 0.346, -1.543, 0.345, -1.543, 0.3396, -1.281, 0.3407, -1.528, 0.4233, -1.543, 0.345, -1.283, 0.346, -1.348, 0.4147, -1.214, 0.7973, -1.031, 0.8239, -1.041, 0.8596, -1.215, 0.7997, -1.239, -0.4062, -1.037, -0.4169, -1.038, -0.365, -1.244, -0.3532, 0.5351, 0.8733, 0.7221, 0.8653, 0.7223, 0.8686, 0.5352, 0.8772, -0.1648, 0.8785, 0.0272, 0.8832, 0.02719, 0.8866, -0.1649, 0.8825, -0.1562, -0.4695, 0.03614, -0.4793, 0.02787, -0.3858, -0.1623, -0.3813, 2.454, 0.1269, 2.117, 0.2205, 2.028, 0.1017, 2.314, 0.08953, 2.321, 0.06904, 2.081, 0.06479, 1.9, -0.1155, 2.126, -0.192, 2.029, -0.2463, 1.796, -0.2309, 1.668, -0.3036, 1.857, -0.3153, 2.126, -0.192, 1.9, -0.1155, 1.796, -0.2309, 2.029, -0.2463, 2.314, 0.08953, 2.028, 0.1017, 2.081, 0.06479, 2.321, 0.06904, 0.8974, -0.4387, 1.235, -0.4072, 1.219, -0.3321, 0.8833, -0.3533, 0.559, -0.4502, 0.8974, -0.4387, 0.8833, -0.3533, 0.5466, -0.3694, 0.229, -0.4706, 0.559, -0.4502, 0.5466, -0.3694, 0.2188, -0.3836, 0.03614, -0.4793, 0.229, -0.4706, 0.2188, -0.3836, 0.02787, -0.3858, -0.4825, -0.4515, -0.1562, -0.4695, -0.1623, -0.3813, -0.4869, -0.3676, -0.8143, -0.4365, -0.4825, -0.4515, -0.4869, -0.3676, -0.8189, -0.3484, -1.037, -0.4169, -0.8143, -0.4365, -0.8189, -0.3484, -1.038, -0.365, 1.235, -0.4072, 1.857, -0.3153, 1.668, -0.3036, 1.219, -0.3321, 2.251, 0.6289, 1.969, 0.5525, 2.107, 0.32, 2.39, 0.2947, 1.932, 0.7768, 1.709, 0.7582, 1.848, 0.6525, 2.254, 0.6646, 2.254, 0.6646, 1.848, 0.6525, 1.969, 0.5525, 2.251, 0.6289, 2.39, 0.2947, 2.107, 0.32, 2.117, 0.2205, 2.454, 0.1269, 0.914, 0.8489, 1.248, 0.8052, 1.249, 0.8121, 0.9145, 0.8528, 0.7221, 0.8653, 0.914, 0.8489, 0.9145, 0.8528, 0.7223, 0.8686, 0.2195, 0.8821, 0.5351, 0.8733, 0.5352, 0.8772, 0.2197, 0.8861, 0.0272, 0.8832, 0.2195, 0.8821, 0.2197, 0.8861, 0.02719, 0.8866, -0.4974, 0.8612, -0.1648, 0.8785, -0.1649, 0.8825, -0.4976, 0.8671, -0.8354, 0.8525, -0.4974, 0.8612, -0.4976, 0.8671, -0.8378, 0.8779, -1.031, 0.8239, -0.8354, 0.8525, -0.8378, 0.8779, -1.041, 0.8596, 1.248, 0.8052, 1.708, 0.7544, 1.709, 0.7582, 1.249, 0.8121, -1.066, 0.1664, -1.243, 0.218, -1.345, 0.1613, -1.084, 0.09721, -1.243, 0.218, -1.066, 0.1664, -0.8045, 0.1974, -1.198, 0.2587, -1.243, 0.218, -1.198, 0.2587, -1.511, 0.1835, -1.492, 0.1254, -1.492, 0.1254, -1.477, 0.07649, -1.345, 0.1613, -1.243, 0.218, -1.345, 0.1613, -1.477, 0.07649, -1.469, 0.04573, -1.263, 0.07477, -1.446, -0.03119, -1.269, 0.03241, -1.263, 0.07477, -1.469, 0.04573, 0.5181, 0.1982, 0.5436, 0.1366, 0.7099, 0.1384, 0.648, 0.1997])
me_cylinder_001.materials.append(mat_canoa_cima)
me_cylinder_001.materials.append(mat_canoa_maior)
me_cylinder_001.materials.append(mat_canoa_dentro)
me_cylinder_001.use_remesh_preserve_volume = False
me_cylinder_001.use_remesh_preserve_attributes = False
me_cylinder_001.use_mirror_vertex_groups = False
me_cylinder_001.update()
me_cube_001 = bpy.data.meshes.new('Cube.001')
me_cube_001.from_pydata([(-0.5228, -0.1655, 0.04799), (-0.5228, -0.1655, -0.04799), (-0.5228, 0.1655, 0.04799), (-0.5228, 0.1655, -0.04799), (0.5228, -0.1655, 0.04799), (0.5228, -0.1655, -0.04799), (0.5228, 0.1655, 0.04799), (0.5228, 0.1655, -0.04799)], [], [(1, 3, 2, 0), (3, 7, 6, 2), (7, 5, 4, 6), (5, 1, 0, 4), (0, 2, 6, 4), (5, 7, 3, 1)])
_uv = me_cube_001.uv_layers.new(name='UVMap')
_uv.uv.foreach_set('vector', [0.2886, 0.9434, 0.2886, 0.8081, 0.8206, 0.8081, 0.8206, 0.9434, 0.2886, 0.9434, 0.2886, 0.8081, 0.8206, 0.8081, 0.8206, 0.9434, 0.2886, 0.9434, 0.2886, 0.8081, 0.8206, 0.8081, 0.8206, 0.9434, 0.2886, 0.9434, 0.2886, 0.8081, 0.8206, 0.8081, 0.8206, 0.9434, 0.2886, 0.9434, 0.2886, 0.8081, 0.8206, 0.8081, 0.8206, 0.9434, 0.2886, 0.9434, 0.2886, 0.8081, 0.8206, 0.8081, 0.8206, 0.9434])
me_cube_001.materials.append(mat_canoa_dentro)
me_cube_001.use_remesh_preserve_volume = False
me_cube_001.use_remesh_preserve_attributes = False
me_cube_001.use_mirror_vertex_groups = False
me_cube_001.update()
me_cube_002 = bpy.data.meshes.new('Cube.002')
me_cube_002.from_pydata([(-0.432, -0.1655, 0.04799), (-0.432, -0.1655, -0.04799), (-0.432, 0.1655, 0.04799), (-0.432, 0.1655, -0.04799), (0.432, -0.1655, 0.04799), (0.432, -0.1655, -0.04799), (0.432, 0.1655, 0.04799), (0.432, 0.1655, -0.04799)], [], [(1, 3, 2, 0), (3, 7, 6, 2), (7, 5, 4, 6), (5, 1, 0, 4), (0, 2, 6, 4), (5, 7, 3, 1)])
_uv = me_cube_002.uv_layers.new(name='UVMap')
_uv.uv.foreach_set('vector', [0.6537, 0.6601, 0.6537, 0.5245, 1.002, 0.5245, 1.002, 0.6601, 0.6537, 0.6601, 0.6537, 0.5245, 1.002, 0.5245, 1.002, 0.6601, 0.6537, 0.6601, 0.6537, 0.5245, 1.002, 0.5245, 1.002, 0.6601, 0.6537, 0.6601, 0.6537, 0.5245, 1.002, 0.5245, 1.002, 0.6601, 0.6537, 0.6601, 0.6537, 0.5245, 1.002, 0.5245, 1.002, 0.6601, 0.6537, 0.6601, 0.6537, 0.5245, 1.002, 0.5245, 1.002, 0.6601])
me_cube_002.materials.append(mat_canoa_dentro)
me_cube_002.use_remesh_preserve_volume = False
me_cube_002.use_remesh_preserve_attributes = False
me_cube_002.use_mirror_vertex_groups = False
me_cube_002.update()
me_cylinder_003 = bpy.data.meshes.new('Cylinder.003')
me_cylinder_003.from_pydata([(1.367e-10, 0.03289, -0.8234), (-5.609e-09, 0.1082, 0.5965), (0.02848, 0.01644, -0.8234), (0.01456, 0.05409, 0.5875), (0.02848, -0.01644, -0.8234), (0.01456, -0.05409, 0.5875), (-2.738e-09, -0.03289, -0.8234), (2.343e-09, -0.1082, 0.5965), (-0.02848, -0.01644, -0.8234), (-0.01456, -0.05409, 0.5875), (-0.02848, 0.01644, -0.8234), (-0.01456, 0.05409, 0.5875), (-1.764e-10, 0.02731, 0.3446), (0.0198, 0.01365, 0.3446), (0.0198, -0.01365, 0.3446), (-2.175e-09, -0.02731, 0.3446), (-0.0198, -0.01365, 0.3446), (-0.0198, 0.01365, 0.3446), (-5.609e-09, 0.1082, 1.246), (0.01456, 0.05409, 1.246), (0.01456, -0.05409, 1.246), (2.343e-09, -0.1082, 1.246), (-0.01456, -0.05409, 1.246), (-0.01456, 0.05409, 1.246), (0.02345, 0.01365, -0.8063), (0.02345, -0.01365, -0.8063), (-2.376e-09, -0.02731, -0.8063), (-0.02345, -0.01365, -0.8063), (-0.02345, 0.01365, -0.8063), (-8.899e-12, 0.02731, -0.8063)], [], [(12, 1, 3, 13), (13, 3, 5, 14), (14, 5, 7, 15), (15, 7, 9, 16), (1, 11, 23, 18), (17, 11, 1, 12), (16, 9, 11, 17), (0, 2, 4, 6, 8, 10), (27, 16, 17, 28), (28, 17, 12, 29), (26, 15, 16, 27), (25, 14, 15, 26), (24, 13, 14, 25), (29, 12, 13, 24), (19, 18, 23, 22, 21, 20), (11, 9, 22, 23), (9, 7, 21, 22), (7, 5, 20, 21), (5, 3, 19, 20), (3, 1, 18, 19), (0, 29, 24, 2), (2, 24, 25, 4), (4, 25, 26, 6), (6, 26, 27, 8), (10, 28, 29, 0), (8, 27, 28, 10)])
me_cylinder_003.materials.append(mat_assento_002)
me_cylinder_003.use_remesh_preserve_volume = False
me_cylinder_003.use_remesh_preserve_attributes = False
me_cylinder_003.use_mirror_vertex_groups = False
me_cylinder_003.update()
me_cylinder_002 = bpy.data.meshes.new('Cylinder.002')
me_cylinder_002.from_pydata([(1.367e-10, 0.03289, -0.8234), (-5.609e-09, 0.1082, 0.5965), (0.02848, 0.01644, -0.8234), (0.01456, 0.05409, 0.5875), (0.02848, -0.01644, -0.8234), (0.01456, -0.05409, 0.5875), (-2.738e-09, -0.03289, -0.8234), (2.343e-09, -0.1082, 0.5965), (-0.02848, -0.01644, -0.8234), (-0.01456, -0.05409, 0.5875), (-0.02848, 0.01644, -0.8234), (-0.01456, 0.05409, 0.5875), (-1.764e-10, 0.02731, 0.3446), (0.0198, 0.01365, 0.3446), (0.0198, -0.01365, 0.3446), (-2.175e-09, -0.02731, 0.3446), (-0.0198, -0.01365, 0.3446), (-0.0198, 0.01365, 0.3446), (-5.609e-09, 0.1082, 1.246), (0.01456, 0.05409, 1.246), (0.01456, -0.05409, 1.246), (2.343e-09, -0.1082, 1.246), (-0.01456, -0.05409, 1.246), (-0.01456, 0.05409, 1.246), (0.02345, 0.01365, -0.8063), (0.02345, -0.01365, -0.8063), (-2.376e-09, -0.02731, -0.8063), (-0.02345, -0.01365, -0.8063), (-0.02345, 0.01365, -0.8063), (-8.899e-12, 0.02731, -0.8063)], [], [(12, 1, 3, 13), (13, 3, 5, 14), (14, 5, 7, 15), (15, 7, 9, 16), (1, 11, 23, 18), (17, 11, 1, 12), (16, 9, 11, 17), (0, 2, 4, 6, 8, 10), (27, 16, 17, 28), (28, 17, 12, 29), (26, 15, 16, 27), (25, 14, 15, 26), (24, 13, 14, 25), (29, 12, 13, 24), (19, 18, 23, 22, 21, 20), (11, 9, 22, 23), (9, 7, 21, 22), (7, 5, 20, 21), (5, 3, 19, 20), (3, 1, 18, 19), (0, 29, 24, 2), (2, 24, 25, 4), (4, 25, 26, 6), (6, 26, 27, 8), (10, 28, 29, 0), (8, 27, 28, 10)])
me_cylinder_002.materials.append(mat_assento_002)
me_cylinder_002.use_remesh_preserve_volume = False
me_cylinder_002.use_remesh_preserve_attributes = False
me_cylinder_002.use_mirror_vertex_groups = False
me_cylinder_002.update()

# ---- objects
ob_cube = bpy.data.objects.new('Cube', me_cube)
ob_lamp = bpy.data.objects.new('Lamp', light_lamp)
ob_camera = bpy.data.objects.new('Camera', cam_camera)
ob_canoa = bpy.data.objects.new('Canoa', me_cylinder_001)
ob_assento_1 = bpy.data.objects.new('Assento 1', me_cube_001)
ob_assento_2 = bpy.data.objects.new('Assento 2', me_cube_002)
ob_oarfloor = bpy.data.objects.new('OarFloor', me_cylinder_003)
ob_oarsupport = bpy.data.objects.new('OarSupport', me_cylinder_002)

# ---- transforms, parenting, visibility, modifiers, constraints
ob_cube.location = (-7.327, -3.712, 5.888)
ob_cube.lock_rotations_4d = False
ob_cube.empty_display_type = 'ARROWS'
ob_cube.lineart.crease_threshold = 0.0
ob_lamp.location = (4.076, 1.005, 4.84)
ob_lamp.rotation_euler = (0.6503, 0.05522, 1.866)
ob_lamp.lock_rotations_4d = False
ob_lamp.empty_display_type = 'ARROWS'
ob_lamp.color = (0.0, 0.0, 0.0, 0.0)
ob_lamp.lineart.crease_threshold = 0.0
ob_camera.location = (4.605, 2.647, 3.363)
ob_camera.rotation_euler = (1.066, -0.1755, 2.105)
ob_camera.scale = (1.0, 1.0, 1.0)
ob_camera.lock_rotations_4d = False
ob_camera.empty_display_type = 'ARROWS'
ob_camera.color = (0.0, 0.0, 0.0, 0.0)
ob_camera.display_type = 'WIRE'
ob_camera.lineart.crease_threshold = 0.0
ob_canoa.location = (-0.005008, -0.7929, 0.8548)
ob_canoa.lineart.crease_threshold = 0.0
_m = ob_canoa.modifiers.new('Subsurf', 'SUBSURF')
_m.uv_smooth = 'PRESERVE_CORNERS'
_m.quality = 1
_m.levels = 3
_m.render_levels = 1
_m.show_only_control_edges = False
_m = ob_canoa.modifiers.new('Mirror', 'MIRROR')
_m.use_clip = True
_m.merge_threshold = 0.009
ob_assento_1.location = (-0.002577, -1.016, 0.4563)
ob_assento_1.lineart.crease_threshold = 0.0
ob_assento_2.location = (-0.008444, 0.5489, 0.5158)
ob_assento_2.scale = (0.9682, 1.0, 1.0)
ob_assento_2.lineart.crease_threshold = 0.0
ob_oarfloor.location = (2.297, 1.002, -0.5776)
ob_oarfloor.rotation_euler = (4.611, -0.8525, 3.173)
ob_oarfloor.lineart.crease_threshold = 0.0
_m = ob_oarfloor.modifiers.new('Collision', 'COLLISION')
ob_oarsupport.location = (2.138, 1.016, -0.5682)
ob_oarsupport.rotation_euler = (17.2, -0.5645, 3.139)
ob_oarsupport.lineart.crease_threshold = 0.0
_m = ob_oarsupport.modifiers.new('Collision', 'COLLISION')

# ---- collection membership
col_collection_1.objects.link(ob_cube)
col_collection_1.objects.link(ob_lamp)
col_collection_1.objects.link(ob_camera)
col_collection_1.objects.link(ob_canoa)
col_collection_1.objects.link(ob_assento_1)
col_collection_1.objects.link(ob_assento_2)
col_collection_1.objects.link(ob_oarfloor)
col_collection_1.objects.link(ob_oarsupport)

# ---- scene / render settings (as saved in the file)
scene.camera = ob_camera
scene.frame_start = 1; scene.frame_end = 250; scene.frame_set(3)
scene.render.engine = 'BLENDER_EEVEE_NEXT'
scene.render.resolution_percentage = 50
scene.render.dither_intensity = 0.0
scene.cycles.use_denoising = False
scene.cycles.samples = 10
scene.cycles.sampling_pattern = 'TABULATED_SOBOL'
scene.cycles.light_sampling_threshold = 0.0
scene.cycles.use_adaptive_sampling = False
scene.cycles.use_light_tree = False
scene.cycles.blur_glossy = 0.0
scene.cycles.pixel_filter_type = 'GAUSSIAN'
scene.cycles.sample_clamp_indirect = 0.0
scene.view_settings.view_transform = 'Standard'
bpy.context.view_layer.update()
